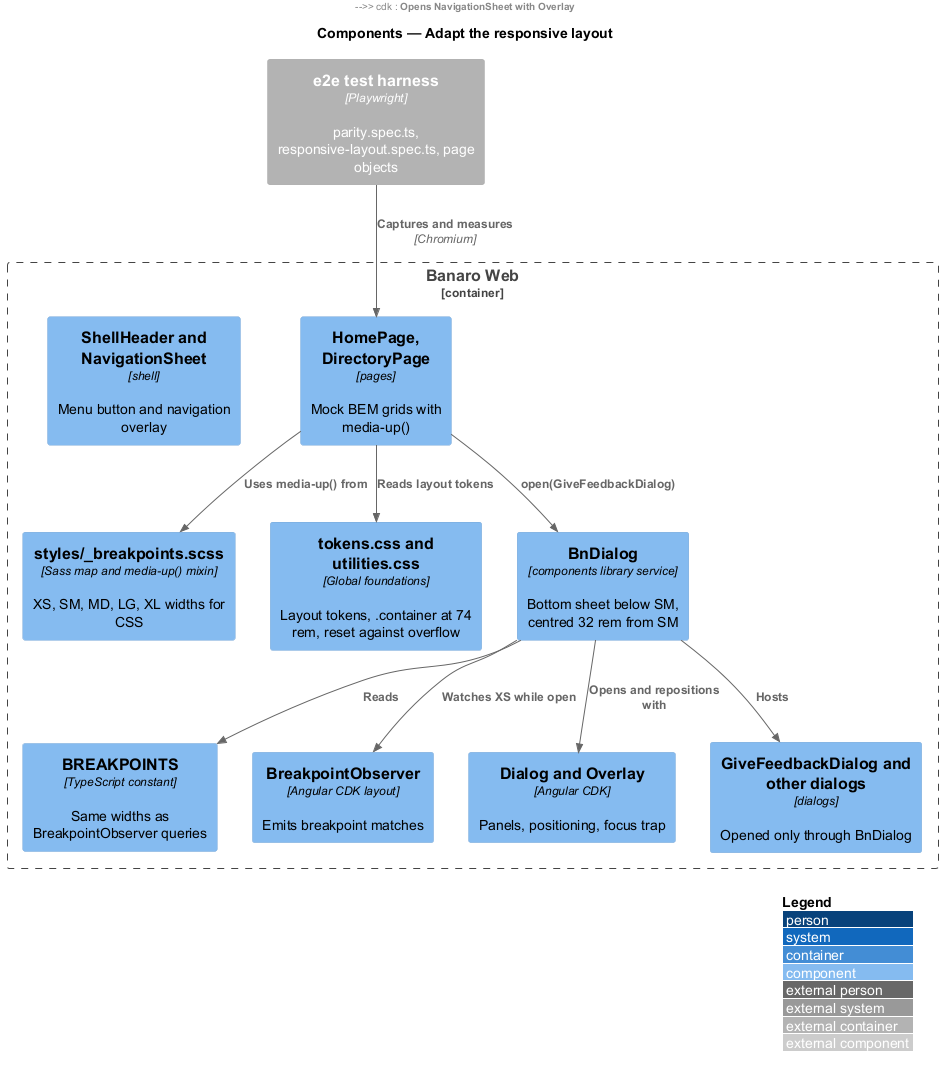

The diagram above was rendered by PlantUML. Its source (embedded in the PNG):
@startuml
!include <C4/C4_Component>
LAYOUT_WITH_LEGEND()
title Components — Adapt the responsive layout

Container_Ext(e2e, "e2e test harness", "Playwright", "parity.spec.ts, responsive-layout.spec.ts, page objects")

Container_Boundary(web, "Banaro Web") {
  Component(sass, "styles/_breakpoints.scss", "Sass map and media-up() mixin", "XS, SM, MD, LG, XL widths for CSS")
  Component(bp, "BREAKPOINTS", "TypeScript constant", "Same widths as BreakpointObserver queries")
  Component(tokens, "tokens.css and utilities.css", "Global foundations", "Layout tokens, .container at 74 rem, reset against overflow")
  Component(observer, "BreakpointObserver", "Angular CDK layout", "Emits breakpoint matches")
  Component(dialog, "BnDialog", "components library service", "Bottom sheet below SM, centred 32 rem from SM")
  Component(cdk, "Dialog and Overlay", "Angular CDK", "Panels, positioning, focus trap")
  Component(header, "ShellHeader and NavigationSheet", "shell", "Menu button and navigation overlay")
  Component(pages, "HomePage, DirectoryPage", "pages", "Mock BEM grids with media-up()")
  Component(dialogs, "GiveFeedbackDialog and other dialogs", "dialogs", "Opened only through BnDialog")
}

Rel(pages, sass, "Uses media-up() from")
Rel(pages, tokens, "Reads layout tokens")
Rel(header, observer, "Watches XS")
Rel(header, cdk, "Opens NavigationSheet with Overlay")
Rel(dialog, bp, "Reads")
Rel(dialog, observer, "Watches XS while open")
Rel(dialog, cdk, "Opens and repositions with")
Rel(pages, dialog, "open(GiveFeedbackDialog)")
Rel(dialog, dialogs, "Hosts")
Rel(e2e, pages, "Captures and measures", "Chromium")
@enduml